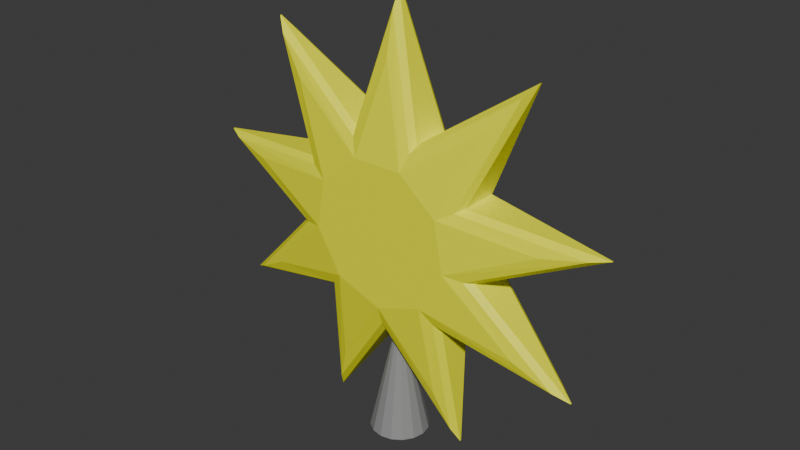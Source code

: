 # Source: Sun_statue.blend  (saved by Blender 4.1.24; exported with 4.5.12 LTS)
import bpy
from mathutils import Matrix  # noqa: F401  (used for matrix-valued properties, if any)

bpy.ops.wm.read_factory_settings(use_empty=True)
scene = bpy.context.scene
scene.name = 'Scene'

# ---- collections
col_collection = bpy.data.collections.new('Collection'); scene.collection.children.link(col_collection)

# ---- materials (node trees are filled in below, after node groups)
mat_material_015 = bpy.data.materials.new('Material.015')
mat_material_015.use_transparent_shadow = False
mat_material_014 = bpy.data.materials.new('Material.014')
mat_material_014.use_transparent_shadow = False

# ---- material node trees
mat_material_015.use_nodes = True; mat_material_015.node_tree.nodes.clear()
_N = mat_material_015.node_tree.nodes; _L = mat_material_015.node_tree.links
n0 = _N.new('ShaderNodeBsdfPrincipled'); n0.name = 'Principled BSDF'; n0.location = (10, 300)
n0.inputs[0].default_value = (0.2874, 0.2874, 0.2874, 1.0)
n1 = _N.new('ShaderNodeOutputMaterial'); n1.name = 'Material Output'; n1.location = (300, 300)
_L.new(n0.outputs[0], n1.inputs[0])
n1.is_active_output = True
mat_material_014.use_nodes = True; mat_material_014.node_tree.nodes.clear()
_N = mat_material_014.node_tree.nodes; _L = mat_material_014.node_tree.links
n0 = _N.new('ShaderNodeBsdfPrincipled'); n0.name = 'Principled BSDF'; n0.location = (10, 300)
n0.inputs[0].default_value = (1.0, 1.0, 0.0, 1.0)
n1 = _N.new('ShaderNodeOutputMaterial'); n1.name = 'Material Output'; n1.location = (300, 300)
_L.new(n0.outputs[0], n1.inputs[0])
n1.is_active_output = True

# ---- world
world_world = bpy.data.worlds.new('World'); scene.world = world_world
world_world.use_nodes = True; world_world.node_tree.nodes.clear()
_N = world_world.node_tree.nodes; _L = world_world.node_tree.links
n0 = _N.new('ShaderNodeOutputWorld'); n0.name = 'World Output'; n0.location = (300, 300)
n1 = _N.new('ShaderNodeBackground'); n1.name = 'Background'; n1.location = (10, 300)
n1.inputs[0].default_value = (0.05088, 0.05088, 0.05088, 1.0)
_L.new(n1.outputs[0], n0.inputs[0])
n0.is_active_output = True
world_world.color = (0.05088, 0.05088, 0.05088)
world_world.use_sun_shadow = False
world_world.sun_shadow_jitter_overblur = 0.0

# ---- meshes
me_circle_002 = bpy.data.meshes.new('Circle.002')
me_circle_002.from_pydata([(0.0, 0.51, -1.132e-06), (-0.1952, 0.4712, -1.132e-06), (-0.3606, 0.3606, -1.132e-06), (-0.4712, 0.1952, -1.132e-06), (-0.51, -1.945e-06, -1.132e-06), (-0.4712, -0.1952, -1.132e-06), (-0.3606, -0.3606, -1.132e-06), (-0.1952, -0.4712, -1.132e-06), (0.0, -0.51, -1.132e-06), (0.1952, -0.4712, -1.132e-06), (0.3606, -0.3606, -1.132e-06), (0.4712, -0.1952, -1.132e-06), (0.51, -1.945e-06, -1.132e-06), (0.4712, 0.1952, -1.132e-06), (0.3606, 0.3606, -1.132e-06), (0.1952, 0.4712, -1.132e-06), (-0.01452, 0.03507, 2.103), (3.531e-06, 0.03796, 2.103), (-0.02683, 0.02684, 2.103), (-0.03506, 0.01453, 2.103), (-0.03795, 3.386e-06, 2.103), (-0.03506, -0.01452, 2.103), (-0.02683, -0.02683, 2.103), (-0.01452, -0.03506, 2.103), (3.531e-06, -0.03795, 2.103), (0.01453, -0.03506, 2.103), (0.02684, -0.02683, 2.103), (0.03507, -0.01452, 2.103), (0.03796, 3.386e-06, 2.103), (0.03507, 0.01453, 2.103), (0.02684, 0.02684, 2.103), (0.01453, 0.03507, 2.103)], [], [(1, 0, 15, 14, 13, 12, 11, 10, 9, 8, 7, 6, 5, 4, 3, 2), (16, 18, 19, 20, 21, 22, 23, 24, 25, 26, 27, 28, 29, 30, 31, 17), (4, 5, 21, 20), (12, 13, 29, 28), (5, 6, 22, 21), (13, 14, 30, 29), (6, 7, 23, 22), (14, 15, 31, 30), (7, 8, 24, 23), (0, 1, 16, 17), (15, 0, 17, 31), (8, 9, 25, 24), (1, 2, 18, 16), (9, 10, 26, 25), (2, 3, 19, 18), (10, 11, 27, 26), (3, 4, 20, 19), (11, 12, 28, 27)])
_uv = me_circle_002.uv_layers.new(name='UVMap')
_uv.uv.foreach_set('vector', [0.0, 0.0, 0.0, 0.0, 0.0, 0.0, 0.0, 0.0, 0.0, 0.0, 0.0, 0.0, 0.0, 0.0, 0.0, 0.0, 0.0, 0.0, 0.0, 0.0, 0.0, 0.0, 0.0, 0.0, 0.0, 0.0, 0.0, 0.0, 0.0, 0.0, 0.0, 0.0, 0.0, 0.0, 0.0, 0.0, 0.0, 0.0, 0.0, 0.0, 0.0, 0.0, 0.0, 0.0, 0.0, 0.0, 0.0, 0.0, 0.0, 0.0, 0.0, 0.0, 0.0, 0.0, 0.0, 0.0, 0.0, 0.0, 0.0, 0.0, 0.0, 0.0, 0.0, 0.0, 0.0, 0.0, 0.0, 0.0, 0.0, 0.0, 0.0, 0.0, 0.0, 0.0, 0.0, 0.0, 0.0, 0.0, 0.0, 0.0, 0.0, 0.0, 0.0, 0.0, 0.0, 0.0, 0.0, 0.0, 0.0, 0.0, 0.0, 0.0, 0.0, 0.0, 0.0, 0.0, 0.0, 0.0, 0.0, 0.0, 0.0, 0.0, 0.0, 0.0, 0.0, 0.0, 0.0, 0.0, 0.0, 0.0, 0.0, 0.0, 0.0, 0.0, 0.0, 0.0, 0.0, 0.0, 0.0, 0.0, 0.0, 0.0, 0.0, 0.0, 0.0, 0.0, 0.0, 0.0, 0.0, 0.0, 0.0, 0.0, 0.0, 0.0, 0.0, 0.0, 0.0, 0.0, 0.0, 0.0, 0.0, 0.0, 0.0, 0.0, 0.0, 0.0, 0.0, 0.0, 0.0, 0.0, 0.0, 0.0, 0.0, 0.0, 0.0, 0.0, 0.0, 0.0, 0.0, 0.0, 0.0, 0.0, 0.0, 0.0, 0.0, 0.0, 0.0, 0.0, 0.0, 0.0, 0.0, 0.0, 0.0, 0.0, 0.0, 0.0, 0.0, 0.0, 0.0, 0.0, 0.0, 0.0, 0.0, 0.0, 0.0, 0.0, 0.0, 0.0, 0.0, 0.0, 0.0, 0.0])
me_circle_002.materials.append(mat_material_015)
me_circle_002.update()
me_circle_001 = bpy.data.meshes.new('Circle.001')
me_circle_001.from_pydata([(-2.599e-07, 0.4549, 0.0), (-0.342, 0.9397, 0.0), (-0.2924, 0.3484, 0.0), (-0.866, 0.5, 0.0), (-0.4479, 0.07898, 0.0), (-0.9848, -0.1736, 0.0), (-0.3939, -0.2274, 0.0), (-0.6428, -0.766, 0.0), (-0.1556, -0.4274, 0.0), (0.0, -1.0, 0.0), (0.1556, -0.4274, 0.0), (0.6428, -0.766, 0.0), (0.3939, -0.2274, 0.0), (0.9848, -0.1736, 0.0), (0.4479, 0.07898, 0.0), (0.866, 0.5, 0.0), (0.2924, 0.3484, 0.0), (0.342, 0.9397, 0.0), (-2.599e-07, 0.4549, 0.0), (-0.342, 0.9397, 0.0), (-0.2924, 0.3484, 0.0), (-0.866, 0.5, 0.0), (-0.4479, 0.07898, 0.0), (-0.9848, -0.1736, 0.0), (-0.3939, -0.2274, 0.0), (-0.6428, -0.766, 0.0), (-0.1556, -0.4274, 0.0), (0.0, -1.0, 0.0), (0.1556, -0.4274, 0.0), (0.6428, -0.766, 0.0), (0.3939, -0.2274, 0.0), (0.9848, -0.1736, 0.0), (0.4479, 0.07898, 0.0), (0.866, 0.5, 0.0), (0.2924, 0.3484, 0.0), (0.342, 0.9397, 0.0), (-0.342, 0.9397, 0.006652), (-0.2509, 0.6894, 0.1506), (-0.3153, 0.8664, 0.07877), (-3.055e-07, 0.3353, 0.271), (-2.599e-07, 0.4549, 0.1607), (-2.729e-07, 0.4198, 0.223), (-0.2924, 0.3484, 0.1607), (-0.2155, 0.2568, 0.271), (-0.2699, 0.3216, 0.223), (-0.866, 0.5, 0.006652), (-0.6354, 0.3668, 0.1506), (-0.7985, 0.461, 0.07877), (-0.4479, 0.07898, 0.1607), (-0.3302, 0.05822, 0.271), (-0.4135, 0.0729, 0.223), (-0.9848, -0.1736, 0.006652), (-0.7225, -0.1274, 0.1506), (-0.908, -0.1601, 0.07877), (-0.3939, -0.2274, 0.1607), (-0.2904, -0.1676, 0.271), (-0.3636, -0.2099, 0.223), (-0.6428, -0.766, 0.006652), (-0.4716, -0.562, 0.1506), (-0.5926, -0.7063, 0.07877), (-0.1556, -0.4274, 0.1607), (-0.1147, -0.3151, 0.271), (-0.1436, -0.3945, 0.223), (0.0, -1.0, 0.006652), (-1.192e-07, -0.7337, 0.1506), (-3.539e-08, -0.922, 0.07877), (0.1556, -0.4274, 0.1607), (0.1147, -0.3151, 0.271), (0.1436, -0.3945, 0.223), (0.6428, -0.766, 0.006652), (0.4716, -0.562, 0.1506), (0.5926, -0.7063, 0.07877), (0.3939, -0.2274, 0.1607), (0.2904, -0.1676, 0.271), (0.3636, -0.2099, 0.223), (0.9848, -0.1736, 0.006652), (0.7225, -0.1274, 0.1506), (0.908, -0.1601, 0.07877), (0.4479, 0.07898, 0.1607), (0.3302, 0.05822, 0.271), (0.4135, 0.0729, 0.223), (0.866, 0.5, 0.006652), (0.6354, 0.3668, 0.1506), (0.7985, 0.461, 0.07877), (0.2924, 0.3484, 0.1607), (0.2155, 0.2568, 0.271), (0.2699, 0.3216, 0.223), (0.342, 0.9397, 0.006652), (0.2509, 0.6894, 0.1506), (0.3153, 0.8664, 0.07877), (-0.342, 0.9397, -0.006652), (-0.2509, 0.6894, -0.1506), (-0.3153, 0.8664, -0.07877), (-3.055e-07, 0.3353, -0.271), (-2.599e-07, 0.4549, -0.1607), (-2.729e-07, 0.4198, -0.223), (-0.2924, 0.3484, -0.1607), (-0.2155, 0.2568, -0.271), (-0.2699, 0.3216, -0.223), (-0.866, 0.5, -0.006652), (-0.6354, 0.3668, -0.1506), (-0.7985, 0.461, -0.07877), (-0.4479, 0.07898, -0.1607), (-0.3302, 0.05822, -0.271), (-0.4135, 0.0729, -0.223), (-0.9848, -0.1736, -0.006652), (-0.7225, -0.1274, -0.1506), (-0.908, -0.1601, -0.07877), (-0.3939, -0.2274, -0.1607), (-0.2904, -0.1676, -0.271), (-0.3636, -0.2099, -0.223), (-0.6428, -0.766, -0.006652), (-0.4716, -0.562, -0.1506), (-0.5926, -0.7063, -0.07877), (-0.1556, -0.4274, -0.1607), (-0.1147, -0.3151, -0.271), (-0.1436, -0.3945, -0.223), (0.0, -1.0, -0.006652), (-1.192e-07, -0.7337, -0.1506), (-3.539e-08, -0.922, -0.07877), (0.1556, -0.4274, -0.1607), (0.1147, -0.3151, -0.271), (0.1436, -0.3945, -0.223), (0.6428, -0.766, -0.006652), (0.4716, -0.562, -0.1506), (0.5926, -0.7063, -0.07877), (0.3939, -0.2274, -0.1607), (0.2904, -0.1676, -0.271), (0.3636, -0.2099, -0.223), (0.9848, -0.1736, -0.006652), (0.7225, -0.1274, -0.1506), (0.908, -0.1601, -0.07877), (0.4479, 0.07898, -0.1607), (0.3302, 0.05822, -0.271), (0.4135, 0.0729, -0.223), (0.866, 0.5, -0.006652), (0.6354, 0.3668, -0.1506), (0.7985, 0.461, -0.07877), (0.2924, 0.3484, -0.1607), (0.2155, 0.2568, -0.271), (0.2699, 0.3216, -0.223), (0.342, 0.9397, -0.006652), (0.2509, 0.6894, -0.1506), (0.3153, 0.8664, -0.07877)], [], [(1, 0, 17, 16, 15, 14, 13, 12, 11, 10, 9, 8, 7, 6, 5, 4, 3, 2), (31, 32, 78, 75), (0, 1, 19, 18), (15, 16, 34, 33), (8, 9, 27, 26), (1, 2, 20, 19), (16, 17, 35, 34), (9, 10, 28, 27), (2, 3, 21, 20), (17, 0, 18, 35), (10, 11, 29, 28), (3, 4, 22, 21), (11, 12, 30, 29), (4, 5, 23, 22), (12, 13, 31, 30), (5, 6, 24, 23), (13, 14, 32, 31), (6, 7, 25, 24), (14, 15, 33, 32), (7, 8, 26, 25), (19, 20, 42, 36), (24, 25, 57, 54), (32, 33, 81, 78), (25, 26, 60, 57), (33, 34, 84, 81), (26, 27, 63, 60), (37, 43, 46, 49, 52, 55, 58, 61, 64, 67, 70, 73, 76, 79, 82, 85, 88, 39), (34, 35, 87, 84), (27, 28, 66, 63), (35, 18, 40, 87), (28, 29, 69, 66), (21, 22, 48, 45), (20, 21, 45, 42), (29, 30, 72, 69), (22, 23, 51, 48), (30, 31, 75, 72), (23, 24, 54, 51), (37, 39, 41, 38), (38, 41, 40, 36), (43, 37, 38, 44), (44, 38, 36, 42), (46, 43, 44, 47), (47, 44, 42, 45), (49, 46, 47, 50), (50, 47, 45, 48), (52, 49, 50, 53), (53, 50, 48, 51), (55, 52, 53, 56), (56, 53, 51, 54), (58, 55, 56, 59), (59, 56, 54, 57), (61, 58, 59, 62), (62, 59, 57, 60), (64, 61, 62, 65), (65, 62, 60, 63), (67, 64, 65, 68), (68, 65, 63, 66), (70, 67, 68, 71), (71, 68, 66, 69), (73, 70, 71, 74), (74, 71, 69, 72), (76, 73, 74, 77), (77, 74, 72, 75), (79, 76, 77, 80), (80, 77, 75, 78), (82, 79, 80, 83), (83, 80, 78, 81), (85, 82, 83, 86), (86, 83, 81, 84), (88, 85, 86, 89), (89, 86, 84, 87), (39, 88, 89, 41), (41, 89, 87, 40), (18, 19, 36, 40), (31, 129, 132, 32), (19, 90, 96, 20), (24, 108, 111, 25), (32, 132, 135, 33), (25, 111, 114, 26), (33, 135, 138, 34), (26, 114, 117, 27), (91, 93, 142, 139, 136, 133, 130, 127, 124, 121, 118, 115, 112, 109, 106, 103, 100, 97), (34, 138, 141, 35), (27, 117, 120, 28), (35, 141, 94, 18), (28, 120, 123, 29), (21, 99, 102, 22), (20, 96, 99, 21), (29, 123, 126, 30), (22, 102, 105, 23), (30, 126, 129, 31), (23, 105, 108, 24), (91, 92, 95, 93), (92, 90, 94, 95), (97, 98, 92, 91), (98, 96, 90, 92), (100, 101, 98, 97), (101, 99, 96, 98), (103, 104, 101, 100), (104, 102, 99, 101), (106, 107, 104, 103), (107, 105, 102, 104), (109, 110, 107, 106), (110, 108, 105, 107), (112, 113, 110, 109), (113, 111, 108, 110), (115, 116, 113, 112), (116, 114, 111, 113), (118, 119, 116, 115), (119, 117, 114, 116), (121, 122, 119, 118), (122, 120, 117, 119), (124, 125, 122, 121), (125, 123, 120, 122), (127, 128, 125, 124), (128, 126, 123, 125), (130, 131, 128, 127), (131, 129, 126, 128), (133, 134, 131, 130), (134, 132, 129, 131), (136, 137, 134, 133), (137, 135, 132, 134), (139, 140, 137, 136), (140, 138, 135, 137), (142, 143, 140, 139), (143, 141, 138, 140), (93, 95, 143, 142), (95, 94, 141, 143), (18, 94, 90, 19)])
_uv = me_circle_001.uv_layers.new(name='UVMap')
_uv.uv.foreach_set('vector', [0.0, 0.0, 0.0, 0.0, 0.0, 0.0, 0.0, 0.0, 0.0, 0.0, 0.0, 0.0, 0.0, 0.0, 0.0, 0.0, 0.0, 0.0, 0.0, 0.0, 0.0, 0.0, 0.0, 0.0, 0.0, 0.0, 0.0, 0.0, 0.0, 0.0, 0.0, 0.0, 0.0, 0.0, 0.0, 0.0, 0.0, 0.0, 0.0, 0.0, 0.0, 0.0, 0.0, 0.0, 0.0, 0.0, 0.0, 0.0, 0.0, 0.0, 0.0, 0.0, 0.0, 0.0, 0.0, 0.0, 0.0, 0.0, 0.0, 0.0, 0.0, 0.0, 0.0, 0.0, 0.0, 0.0, 0.0, 0.0, 0.0, 0.0, 0.0, 0.0, 0.0, 0.0, 0.0, 0.0, 0.0, 0.0, 0.0, 0.0, 0.0, 0.0, 0.0, 0.0, 0.0, 0.0, 0.0, 0.0, 0.0, 0.0, 0.0, 0.0, 0.0, 0.0, 0.0, 0.0, 0.0, 0.0, 0.0, 0.0, 0.0, 0.0, 0.0, 0.0, 0.0, 0.0, 0.0, 0.0, 0.0, 0.0, 0.0, 0.0, 0.0, 0.0, 0.0, 0.0, 0.0, 0.0, 0.0, 0.0, 0.0, 0.0, 0.0, 0.0, 0.0, 0.0, 0.0, 0.0, 0.0, 0.0, 0.0, 0.0, 0.0, 0.0, 0.0, 0.0, 0.0, 0.0, 0.0, 0.0, 0.0, 0.0, 0.0, 0.0, 0.0, 0.0, 0.0, 0.0, 0.0, 0.0, 0.0, 0.0, 0.0, 0.0, 0.0, 0.0, 0.0, 0.0, 0.0, 0.0, 0.0, 0.0, 0.0, 0.0, 0.0, 0.0, 0.0, 0.0, 0.0, 0.0, 0.0, 0.0, 0.0, 0.0, 0.0, 0.0, 0.0, 0.0, 0.0, 0.0, 0.0, 0.0, 0.0, 0.0, 0.0, 0.0, 0.0, 0.0, 0.0, 0.0, 0.0, 0.0, 0.0, 0.0, 0.0, 0.0, 0.0, 0.0, 0.0, 0.0, 0.0, 0.0, 0.0, 0.0, 0.0, 0.0, 0.0, 0.0, 0.0, 0.0, 0.0, 0.0, 0.0, 0.0, 0.0, 0.0, 0.0, 0.0, 0.0, 0.0, 0.0, 0.0, 0.0, 0.0, 0.0, 0.0, 0.0, 0.0, 0.0, 0.0, 0.0, 0.0, 0.0, 0.0, 0.0, 0.0, 0.0, 0.0, 0.0, 0.0, 0.0, 0.0, 0.0, 0.0, 0.0, 0.0, 0.0, 0.0, 0.0, 0.0, 0.0, 0.0, 0.0, 0.0, 0.0, 0.0, 0.0, 0.0, 0.0, 0.0, 0.0, 0.0, 0.0, 0.0, 0.0, 0.0, 0.0, 0.0, 0.0, 0.0, 0.0, 0.0, 0.0, 0.0, 0.0, 0.0, 0.0, 0.0, 0.0, 0.0, 0.0, 0.0, 0.0, 0.0, 0.0, 0.0, 0.0, 0.0, 0.0, 0.0, 0.0, 0.0, 0.0, 0.0, 0.0, 0.0, 0.0, 0.0, 0.0, 0.0, 0.0, 0.0, 0.0, 0.0, 0.0, 0.0, 0.0, 0.0, 0.0, 0.0, 0.0, 0.0, 0.0, 0.0, 0.0, 0.0, 0.0, 0.0, 0.0, 0.0, 0.0, 0.0, 0.0, 0.0, 0.0, 0.0, 0.0, 0.0, 0.0, 0.0, 0.0, 0.0, 0.0, 0.0, 0.0, 0.0, 0.0, 0.0, 0.0, 0.0, 0.0, 0.0, 0.0, 0.0, 0.0, 0.0, 0.0, 0.0, 0.0, 0.0, 0.0, 0.0, 0.0, 0.0, 0.0, 0.0, 0.0, 0.0, 0.0, 0.0, 0.0, 0.0, 0.0, 0.0, 0.0, 0.0, 0.0, 0.0, 0.0, 0.0, 0.0, 0.0, 0.0, 0.0, 0.0, 0.0, 0.0, 0.0, 0.0, 0.0, 0.0, 0.0, 0.0, 0.0, 0.0, 0.0, 0.0, 0.0, 0.0, 0.0, 0.0, 0.0, 0.0, 0.0, 0.0, 0.0, 0.0, 0.0, 0.0, 0.0, 0.0, 0.0, 0.0, 0.0, 0.0, 0.0, 0.0, 0.0, 0.0, 0.0, 0.0, 0.0, 0.0, 0.0, 0.0, 0.0, 0.0, 0.0, 0.0, 0.0, 0.0, 0.0, 0.0, 0.0, 0.0, 0.0, 0.0, 0.0, 0.0, 0.0, 0.0, 0.0, 0.0, 0.0, 0.0, 0.0, 0.0, 0.0, 0.0, 0.0, 0.0, 0.0, 0.0, 0.0, 0.0, 0.0, 0.0, 0.0, 0.0, 0.0, 0.0, 0.0, 0.0, 0.0, 0.0, 0.0, 0.0, 0.0, 0.0, 0.0, 0.0, 0.0, 0.0, 0.0, 0.0, 0.0, 0.0, 0.0, 0.0, 0.0, 0.0, 0.0, 0.0, 0.0, 0.0, 0.0, 0.0, 0.0, 0.0, 0.0, 0.0, 0.0, 0.0, 0.0, 0.0, 0.0, 0.0, 0.0, 0.0, 0.0, 0.0, 0.0, 0.0, 0.0, 0.0, 0.0, 0.0, 0.0, 0.0, 0.0, 0.0, 0.0, 0.0, 0.0, 0.0, 0.0, 0.0, 0.0, 0.0, 0.0, 0.0, 0.0, 0.0, 0.0, 0.0, 0.0, 0.0, 0.0, 0.0, 0.0, 0.0, 0.0, 0.0, 0.0, 0.0, 0.0, 0.0, 0.0, 0.0, 0.0, 0.0, 0.0, 0.0, 0.0, 0.0, 0.0, 0.0, 0.0, 0.0, 0.0, 0.0, 0.0, 0.0, 0.0, 0.0, 0.0, 0.0, 0.0, 0.0, 0.0, 0.0, 0.0, 0.0, 0.0, 0.0, 0.0, 0.0, 0.0, 0.0, 0.0, 0.0, 0.0, 0.0, 0.0, 0.0, 0.0, 0.0, 0.0, 0.0, 0.0, 0.0, 0.0, 0.0, 0.0, 0.0, 0.0, 0.0, 0.0, 0.0, 0.0, 0.0, 0.0, 0.0, 0.0, 0.0, 0.0, 0.0, 0.0, 0.0, 0.0, 0.0, 0.0, 0.0, 0.0, 0.0, 0.0, 0.0, 0.0, 0.0, 0.0, 0.0, 0.0, 0.0, 0.0, 0.0, 0.0, 0.0, 0.0, 0.0, 0.0, 0.0, 0.0, 0.0, 0.0, 0.0, 0.0, 0.0, 0.0, 0.0, 0.0, 0.0, 0.0, 0.0, 0.0, 0.0, 0.0, 0.0, 0.0, 0.0, 0.0, 0.0, 0.0, 0.0, 0.0, 0.0, 0.0, 0.0, 0.0, 0.0, 0.0, 0.0, 0.0, 0.0, 0.0, 0.0, 0.0, 0.0, 0.0, 0.0, 0.0, 0.0, 0.0, 0.0, 0.0, 0.0, 0.0, 0.0, 0.0, 0.0, 0.0, 0.0, 0.0, 0.0, 0.0, 0.0, 0.0, 0.0, 0.0, 0.0, 0.0, 0.0, 0.0, 0.0, 0.0, 0.0, 0.0, 0.0, 0.0, 0.0, 0.0, 0.0, 0.0, 0.0, 0.0, 0.0, 0.0, 0.0, 0.0, 0.0, 0.0, 0.0, 0.0, 0.0, 0.0, 0.0, 0.0, 0.0, 0.0, 0.0, 0.0, 0.0, 0.0, 0.0, 0.0, 0.0, 0.0, 0.0, 0.0, 0.0, 0.0, 0.0, 0.0, 0.0, 0.0, 0.0, 0.0, 0.0, 0.0, 0.0, 0.0, 0.0, 0.0, 0.0, 0.0, 0.0, 0.0, 0.0, 0.0, 0.0, 0.0, 0.0, 0.0, 0.0, 0.0, 0.0, 0.0, 0.0, 0.0, 0.0, 0.0, 0.0, 0.0, 0.0, 0.0, 0.0, 0.0, 0.0, 0.0, 0.0, 0.0, 0.0, 0.0, 0.0, 0.0, 0.0, 0.0, 0.0, 0.0, 0.0, 0.0, 0.0, 0.0, 0.0, 0.0, 0.0, 0.0, 0.0, 0.0, 0.0, 0.0, 0.0, 0.0, 0.0, 0.0, 0.0, 0.0, 0.0, 0.0, 0.0, 0.0, 0.0, 0.0, 0.0, 0.0, 0.0, 0.0, 0.0, 0.0, 0.0, 0.0, 0.0, 0.0, 0.0, 0.0, 0.0, 0.0, 0.0, 0.0, 0.0, 0.0, 0.0, 0.0, 0.0, 0.0, 0.0, 0.0, 0.0, 0.0, 0.0, 0.0, 0.0, 0.0, 0.0, 0.0, 0.0, 0.0, 0.0, 0.0, 0.0, 0.0, 0.0, 0.0, 0.0, 0.0, 0.0, 0.0, 0.0, 0.0, 0.0, 0.0, 0.0, 0.0, 0.0, 0.0, 0.0, 0.0, 0.0, 0.0, 0.0, 0.0, 0.0, 0.0, 0.0, 0.0, 0.0, 0.0, 0.0, 0.0, 0.0, 0.0, 0.0, 0.0, 0.0, 0.0, 0.0, 0.0, 0.0, 0.0, 0.0, 0.0, 0.0, 0.0, 0.0, 0.0, 0.0, 0.0, 0.0, 0.0, 0.0, 0.0, 0.0, 0.0, 0.0, 0.0, 0.0, 0.0, 0.0, 0.0, 0.0, 0.0, 0.0, 0.0, 0.0, 0.0, 0.0, 0.0, 0.0, 0.0, 0.0, 0.0, 0.0, 0.0, 0.0, 0.0, 0.0, 0.0, 0.0, 0.0, 0.0, 0.0, 0.0, 0.0, 0.0, 0.0, 0.0, 0.0, 0.0, 0.0, 0.0, 0.0, 0.0, 0.0, 0.0, 0.0, 0.0, 0.0, 0.0, 0.0, 0.0, 0.0, 0.0, 0.0, 0.0, 0.0, 0.0, 0.0, 0.0, 0.0, 0.0, 0.0, 0.0, 0.0, 0.0, 0.0, 0.0, 0.0, 0.0, 0.0, 0.0, 0.0, 0.0, 0.0, 0.0, 0.0, 0.0, 0.0, 0.0, 0.0, 0.0, 0.0, 0.0, 0.0, 0.0, 0.0, 0.0, 0.0, 0.0, 0.0, 0.0, 0.0, 0.0, 0.0, 0.0, 0.0, 0.0, 0.0, 0.0, 0.0, 0.0, 0.0, 0.0, 0.0, 0.0, 0.0, 0.0, 0.0, 0.0, 0.0, 0.0, 0.0, 0.0, 0.0, 0.0, 0.0, 0.0, 0.0, 0.0, 0.0, 0.0, 0.0, 0.0, 0.0, 0.0, 0.0, 0.0, 0.0, 0.0, 0.0, 0.0, 0.0, 0.0, 0.0, 0.0, 0.0, 0.0, 0.0, 0.0, 0.0, 0.0, 0.0, 0.0, 0.0, 0.0, 0.0, 0.0, 0.0, 0.0, 0.0, 0.0, 0.0, 0.0, 0.0, 0.0, 0.0, 0.0, 0.0, 0.0, 0.0, 0.0, 0.0, 0.0, 0.0, 0.0, 0.0, 0.0, 0.0, 0.0, 0.0, 0.0, 0.0, 0.0, 0.0, 0.0, 0.0, 0.0, 0.0, 0.0, 0.0, 0.0, 0.0, 0.0, 0.0, 0.0, 0.0, 0.0, 0.0, 0.0, 0.0, 0.0, 0.0, 0.0, 0.0, 0.0, 0.0, 0.0, 0.0, 0.0, 0.0, 0.0, 0.0, 0.0, 0.0, 0.0, 0.0, 0.0, 0.0, 0.0, 0.0, 0.0, 0.0, 0.0, 0.0, 0.0, 0.0, 0.0, 0.0, 0.0, 0.0, 0.0, 0.0, 0.0, 0.0, 0.0, 0.0, 0.0, 0.0, 0.0, 0.0, 0.0, 0.0, 0.0, 0.0, 0.0, 0.0, 0.0, 0.0, 0.0, 0.0, 0.0, 0.0, 0.0, 0.0, 0.0, 0.0, 0.0, 0.0])
me_circle_001.materials.append(mat_material_014)
me_circle_001.update()

# ---- objects
ob_suport_sun_statue = bpy.data.objects.new('Suport sun statue', me_circle_002)
ob_sun_sculpture = bpy.data.objects.new('Sun sculpture', me_circle_001)

# ---- transforms, parenting, visibility, modifiers, constraints
ob_suport_sun_statue.location = (0.0, 0.0, 0.0)
ob_suport_sun_statue.scale = (0.06475, 0.06475, 0.06475)
ob_sun_sculpture.location = (0.0, 0.0, 0.2463)
ob_sun_sculpture.rotation_euler = (4.712, -0.0, 0.0)
ob_sun_sculpture.scale = (0.2453, 0.2453, 0.1302)

# ---- collection membership
col_collection.objects.link(ob_suport_sun_statue)
col_collection.objects.link(ob_sun_sculpture)

# ---- scene / render settings (as saved in the file)
scene.frame_start = 1; scene.frame_end = 250; scene.frame_set(1)
scene.render.engine = 'BLENDER_EEVEE_NEXT'
scene.cycles.sampling_pattern = 'TABULATED_SOBOL'
scene.eevee.ray_tracing_options.trace_max_roughness = 0.0
bpy.context.view_layer.update()

# ---- added for rendering (the .blend has no active camera and no usable light): camera, sun
cam_auto = bpy.data.cameras.new('AutoCamera')
cam_auto.lens = 50.0
cam_auto.sensor_width = 36.0
cam_auto.clip_end = 1000.0
ob_auto_camera = bpy.data.objects.new('AutoCamera', cam_auto)
scene.collection.objects.link(ob_auto_camera)
ob_auto_camera.location = (0.641125, -0.76935, 0.758707)
ob_auto_camera.rotation_euler = (1.09748, -7.21219e-08, 0.694738)
scene.camera = ob_auto_camera
light_auto_sun = bpy.data.lights.new('AutoSun', 'SUN')
light_auto_sun.energy = 3.0
light_auto_sun.angle = 0.0523599
ob_auto_sun = bpy.data.objects.new('AutoSun', light_auto_sun)
scene.collection.objects.link(ob_auto_sun)
ob_auto_sun.rotation_euler = (0.872665, 0.174533, 0.523599)
bpy.context.view_layer.update()
